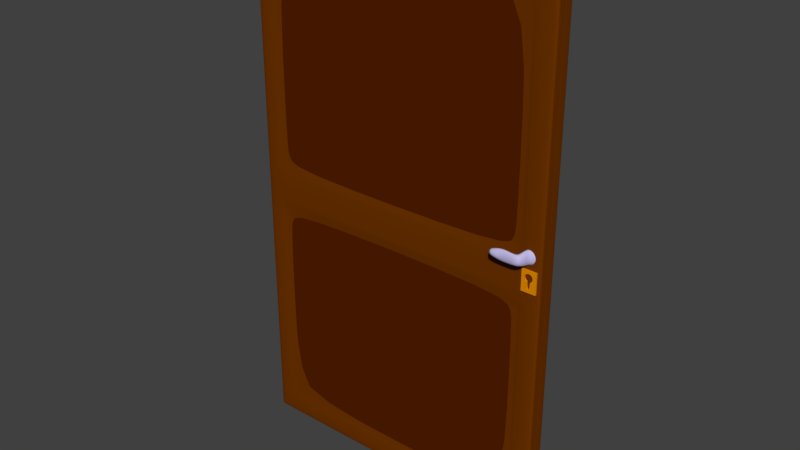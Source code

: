 # Source: Door.blend  (saved by Blender 2.78.0; exported with 4.5.12 LTS)
import bpy
from mathutils import Matrix  # noqa: F401  (used for matrix-valued properties, if any)

bpy.ops.wm.read_factory_settings(use_empty=True)
scene = bpy.context.scene
scene.name = 'Scene'

# ---- collections
col_collection_1 = bpy.data.collections.new('Collection 1'); scene.collection.children.link(col_collection_1)

# ---- materials (node trees are filled in below, after node groups)
mat_door = bpy.data.materials.new('Door')
mat_door.alpha_threshold = 0.0
mat_door.use_transparent_shadow = False
mat_door.diffuse_color = (0.09084, 0.01333, 0.0, 1.0)
mat_door.roughness = 0.5
mat_handle = bpy.data.materials.new('Handle')
mat_handle.alpha_threshold = 0.0
mat_handle.use_transparent_shadow = False
mat_handle.diffuse_color = (0.5433, 0.504, 0.8, 1.0)
mat_handle.roughness = 0.5
mat_keykole = bpy.data.materials.new('Keykole')
mat_keykole.alpha_threshold = 0.0
mat_keykole.use_transparent_shadow = False
mat_keykole.diffuse_color = (0.8, 0.269, 0.0, 1.0)
mat_keykole.roughness = 0.5
mat_doorcover = bpy.data.materials.new('DoorCover')
mat_doorcover.alpha_threshold = 0.0
mat_doorcover.use_transparent_shadow = False
mat_doorcover.diffuse_color = (0.1574, 0.03426, 0.0, 1.0)
mat_doorcover.roughness = 0.5

# ---- material node trees

# ---- world
world_world = bpy.data.worlds.new('World'); scene.world = world_world
world_world.color = (0.05088, 0.05088, 0.05088)
world_world.use_sun_shadow = False
world_world.sun_shadow_jitter_overblur = 0.0
world_world.cycles.sampling_method = 'MANUAL'

# ---- meshes
me_cube_004 = bpy.data.meshes.new('Cube.004')
me_cube_004.from_pydata([(-2.84, 0.0333, 0.1762), (-2.84, 0.0333, 10.27), (2.785, 0.0333, 0.1762), (2.785, 0.0333, 10.27), (-2.84, -0.3174, 0.1762), (-2.84, -0.3174, 10.27), (2.785, -0.3174, 0.1762), (2.785, -0.3174, 10.27)], [], [(0, 1, 3, 2), (2, 3, 7, 6), (3, 1, 5, 7), (1, 0, 4, 5), (4, 6, 7, 5), (2, 6, 4, 0)])
me_cube_004.materials.append(mat_door)
me_cube_004.use_remesh_preserve_volume = False
me_cube_004.use_remesh_preserve_attributes = False
me_cube_004.use_mirror_vertex_groups = False
me_cube_004.update()
me_cylinder = bpy.data.meshes.new('Cylinder')
me_cylinder.from_pydata([(-0.5882, 0.04982, -0.2417), (0.0002658, 0.1271, -0.01756), (-0.5884, 0.04853, -0.2521), (0.02466, 0.1245, -0.01756), (-0.5876, 0.04502, -0.263), (0.05016, 0.1168, -0.01756), (-0.587, 0.03951, -0.273), (0.07367, 0.1042, -0.01756), (-0.5867, 0.03222, -0.2818), (0.09427, 0.08728, -0.01756), (-0.5862, 0.02336, -0.2889), (0.1112, 0.06668, -0.01756), (-0.5861, 0.01332, -0.2942), (0.1237, 0.04317, -0.01756), (-0.5861, 0.002451, -0.2975), (0.1315, 0.01767, -0.01756), (-0.5859, -0.008852, -0.2986), (0.1341, -0.008852, -0.01756), (-0.5861, -0.02016, -0.2975), (0.1315, -0.03538, -0.01756), (-0.5861, -0.03102, -0.2942), (0.1237, -0.06088, -0.01756), (-0.5862, -0.04106, -0.2889), (0.1112, -0.08438, -0.01756), (-0.5867, -0.04992, -0.2818), (0.09427, -0.105, -0.01756), (-0.587, -0.05722, -0.273), (0.07367, -0.1219, -0.01756), (-0.5876, -0.06272, -0.263), (0.05016, -0.1345, -0.01756), (-0.5884, -0.06623, -0.2521), (0.02466, -0.1422, -0.01756), (-0.5882, -0.06752, -0.2417), (0.0002658, -0.1448, -0.01756), (-0.5863, -0.06648, -0.2328), (-0.02053, -0.1422, -0.01756), (-0.5822, -0.06289, -0.2251), (-0.03805, -0.1345, -0.01756), (-0.5771, -0.05715, -0.219), (-0.05334, -0.1219, -0.01756), (-0.5722, -0.04964, -0.2139), (-0.06654, -0.105, -0.01756), (-0.5682, -0.04071, -0.2098), (-0.0775, -0.08438, -0.01756), (-0.5652, -0.0307, -0.2069), (-0.08559, -0.06088, -0.01756), (-0.5629, -0.01994, -0.2053), (-0.09061, -0.03538, -0.01756), (-0.5621, -0.008852, -0.2047), (-0.09211, -0.008852, -0.01756), (-0.5629, 0.002236, -0.2053), (-0.09061, 0.01767, -0.01756), (-0.5652, 0.01299, -0.2069), (-0.08559, 0.04317, -0.01756), (-0.5682, 0.02301, -0.2098), (-0.0775, 0.06668, -0.01756), (-0.5722, 0.03194, -0.2139), (-0.06654, 0.08728, -0.01756), (-0.5771, 0.03945, -0.219), (-0.05334, 0.1042, -0.01756), (-0.5822, 0.04518, -0.2251), (-0.03805, 0.1168, -0.01756), (-0.5863, 0.04877, -0.2328), (-0.02053, 0.1245, -0.01756), (-0.5287, 0.06661, -0.2375), (-0.4476, 0.09364, -0.2335), (-0.3578, 0.1011, -0.2344), (-0.2959, 0.1011, -0.2382), (-0.2308, 0.09658, -0.2406), (-0.1696, 0.09175, -0.2398), (-0.1217, 0.09018, -0.2362), (-0.09292, 0.09095, -0.2289), (-0.07419, 0.09329, -0.2156), (-0.05974, 0.09811, -0.1965), (-0.04737, 0.1069, -0.1706), (-0.0378, 0.1169, -0.1379), (-0.03007, 0.1245, -0.1018), (-0.02255, 0.1271, -0.06944), (-0.01334, 0.1271, -0.04229), (0.005323, 0.1245, -0.03716), (-0.007251, 0.1245, -0.0641), (-0.01552, 0.1237, -0.09698), (-0.02421, 0.1168, -0.136), (-0.03391, 0.1069, -0.1725), (-0.04664, 0.09744, -0.2019), (-0.06126, 0.09222, -0.2237), (-0.08086, 0.09003, -0.2386), (-0.1094, 0.08968, -0.2468), (-0.1586, 0.0914, -0.2505), (-0.2249, 0.09514, -0.2512), (-0.295, 0.09897, -0.2488), (-0.3622, 0.09897, -0.2454), (-0.4535, 0.09141, -0.2449), (-0.5323, 0.06475, -0.2477), (0.02582, 0.1168, -0.03502), (0.008853, 0.1168, -0.0605), (-0.001407, 0.1167, -0.09339), (-0.01071, 0.1119, -0.1338), (-0.02139, 0.1022, -0.1742), (-0.03403, 0.09253, -0.2071), (-0.04869, 0.08716, -0.2315), (-0.0691, 0.08519, -0.2482), (-0.09912, 0.08535, -0.2572), (-0.1493, 0.08754, -0.2611), (-0.2209, 0.08984, -0.2614), (-0.2962, 0.09271, -0.2589), (-0.3686, 0.09271, -0.256), (-0.4623, 0.08457, -0.2564), (-0.5365, 0.05976, -0.2586), (0.04718, 0.1042, -0.03575), (0.02494, 0.1042, -0.05853), (0.01172, 0.1042, -0.09118), (0.002057, 0.1016, -0.1319), (-0.009728, 0.09295, -0.1756), (-0.02246, 0.08335, -0.2121), (-0.03722, 0.07815, -0.2389), (-0.05788, 0.0766, -0.2572), (-0.08962, 0.0774, -0.2672), (-0.141, 0.08012, -0.2714), (-0.2192, 0.08077, -0.2708), (-0.2995, 0.08255, -0.2681), (-0.3762, 0.08255, -0.2661), (-0.4689, 0.07502, -0.2678), (-0.5357, 0.05348, -0.2703), (0.06649, 0.08728, -0.03704), (0.04024, 0.08728, -0.05812), (0.02367, 0.08728, -0.08981), (0.01358, 0.08641, -0.1304), (0.001182, 0.0792, -0.1771), (-0.01276, 0.07016, -0.2166), (-0.02729, 0.06553, -0.2453), (-0.04817, 0.06436, -0.2652), (-0.08119, 0.06556, -0.2762), (-0.1344, 0.06878, -0.2812), (-0.2188, 0.06807, -0.2791), (-0.3037, 0.06888, -0.2762), (-0.3835, 0.06888, -0.2754), (-0.47, 0.06396, -0.2795), (-0.5316, 0.0459, -0.282), (0.08235, 0.06668, -0.03809), (0.05378, 0.06668, -0.05887), (0.034, 0.06668, -0.08926), (0.02332, 0.06655, -0.13), (0.01049, 0.06135, -0.1784), (-0.005041, 0.05357, -0.2203), (-0.01949, 0.04976, -0.2506), (-0.04043, 0.04895, -0.2718), (-0.07435, 0.05021, -0.2836), (-0.1292, 0.05353, -0.2897), (-0.2182, 0.05205, -0.2863), (-0.3072, 0.05222, -0.2829), (-0.3891, 0.05222, -0.2834), (-0.4682, 0.0501, -0.2909), (-0.5283, 0.03573, -0.2926), (0.09412, 0.04317, -0.03888), (0.06451, 0.04317, -0.06015), (0.04208, 0.04317, -0.08928), (0.03032, 0.04317, -0.1301), (0.01765, 0.04007, -0.1794), (0.0007343, 0.03432, -0.223), (-0.01392, 0.03157, -0.2546), (-0.03472, 0.03109, -0.2767), (-0.06921, 0.03214, -0.2892), (-0.1254, 0.03472, -0.296), (-0.2171, 0.03322, -0.2915), (-0.3087, 0.03322, -0.2882), (-0.392, 0.03322, -0.2896), (-0.4653, 0.03297, -0.3008), (-0.5269, 0.02223, -0.3002), (0.1014, 0.01767, -0.03936), (0.07128, 0.01767, -0.06112), (0.04717, 0.01767, -0.08943), (0.03455, 0.01767, -0.1303), (0.02191, 0.01622, -0.1801), (0.00431, 0.01322, -0.2247), (-0.01059, 0.01177, -0.257), (-0.03133, 0.01154, -0.2797), (-0.06628, 0.01212, -0.2927), (-0.123, 0.01355, -0.2999), (-0.2162, 0.01259, -0.2946), (-0.3091, 0.01259, -0.2915), (-0.3932, 0.01259, -0.2936), (-0.4621, 0.01289, -0.3073), (-0.5271, 0.007142, -0.305), (0.1038, -0.008852, -0.03953), (0.07356, -0.008852, -0.06144), (0.04891, -0.008852, -0.0895), (0.03599, -0.008852, -0.1304), (0.02335, -0.008852, -0.1803), (0.005521, -0.008852, -0.2253), (-0.009477, -0.008852, -0.2578), (-0.03024, -0.008852, -0.2808), (-0.06533, -0.008852, -0.2938), (-0.1222, -0.008852, -0.3011), (-0.2157, -0.008852, -0.2957), (-0.3091, -0.008852, -0.2926), (-0.3933, -0.008852, -0.295), (-0.4621, -0.008852, -0.3094), (-0.527, -0.008852, -0.3067), (0.1014, -0.03538, -0.03936), (0.07128, -0.03538, -0.06112), (0.04717, -0.03538, -0.08943), (0.03455, -0.03538, -0.1303), (0.02191, -0.03392, -0.1801), (0.00431, -0.03092, -0.2247), (-0.01059, -0.02947, -0.257), (-0.03133, -0.02925, -0.2797), (-0.06628, -0.02982, -0.2927), (-0.123, -0.03126, -0.2999), (-0.2162, -0.0303, -0.2946), (-0.3091, -0.0303, -0.2915), (-0.3932, -0.0303, -0.2936), (-0.4621, -0.03059, -0.3073), (-0.5271, -0.02485, -0.305), (0.09412, -0.06088, -0.03888), (0.06451, -0.06088, -0.06015), (0.04208, -0.06088, -0.08928), (0.03032, -0.06088, -0.1301), (0.01765, -0.05778, -0.1794), (0.0007343, -0.05203, -0.223), (-0.01392, -0.04927, -0.2546), (-0.03472, -0.04879, -0.2767), (-0.06921, -0.04984, -0.2892), (-0.1254, -0.05242, -0.296), (-0.2171, -0.05092, -0.2915), (-0.3087, -0.05092, -0.2882), (-0.392, -0.05092, -0.2896), (-0.4653, -0.05067, -0.3008), (-0.5269, -0.03994, -0.3002), (0.08235, -0.08438, -0.03809), (0.05378, -0.08438, -0.05887), (0.034, -0.08438, -0.08926), (0.02332, -0.08425, -0.13), (0.01049, -0.07905, -0.1784), (-0.005041, -0.07127, -0.2203), (-0.01949, -0.06746, -0.2506), (-0.04043, -0.06665, -0.2718), (-0.07435, -0.06791, -0.2836), (-0.1292, -0.07124, -0.2897), (-0.2182, -0.06976, -0.2863), (-0.3072, -0.06993, -0.2829), (-0.3891, -0.06993, -0.2834), (-0.4682, -0.0678, -0.2909), (-0.5283, -0.05344, -0.2926), (0.06649, -0.105, -0.03704), (0.04024, -0.105, -0.05812), (0.02367, -0.105, -0.08981), (0.01358, -0.1041, -0.1304), (0.001182, -0.0969, -0.1771), (-0.01276, -0.08787, -0.2166), (-0.02729, -0.08323, -0.2453), (-0.04817, -0.08206, -0.2652), (-0.08119, -0.08327, -0.2762), (-0.1344, -0.08648, -0.2812), (-0.2188, -0.08577, -0.2791), (-0.3037, -0.08658, -0.2762), (-0.3835, -0.08658, -0.2754), (-0.47, -0.08166, -0.2795), (-0.5316, -0.0636, -0.282), (0.04718, -0.1219, -0.03575), (0.02494, -0.1219, -0.05853), (0.01172, -0.1219, -0.09118), (0.002057, -0.1193, -0.1319), (-0.009728, -0.1107, -0.1756), (-0.02246, -0.1011, -0.2121), (-0.03722, -0.09586, -0.2389), (-0.05788, -0.09431, -0.2572), (-0.08962, -0.0951, -0.2672), (-0.141, -0.09782, -0.2714), (-0.2192, -0.09848, -0.2708), (-0.2995, -0.1003, -0.2681), (-0.3762, -0.1003, -0.2661), (-0.4689, -0.09272, -0.2678), (-0.5357, -0.07118, -0.2703), (0.02582, -0.1345, -0.03502), (0.008853, -0.1345, -0.0605), (-0.001407, -0.1344, -0.09339), (-0.01071, -0.1296, -0.1338), (-0.02139, -0.1199, -0.1742), (-0.03403, -0.1102, -0.2071), (-0.04869, -0.1049, -0.2315), (-0.0691, -0.1029, -0.2482), (-0.09912, -0.1031, -0.2572), (-0.1493, -0.1052, -0.2611), (-0.2209, -0.1075, -0.2614), (-0.2962, -0.1104, -0.2589), (-0.3686, -0.1104, -0.256), (-0.4623, -0.1023, -0.2564), (-0.5365, -0.07747, -0.2586), (0.005323, -0.1422, -0.03716), (-0.007251, -0.1422, -0.0641), (-0.01552, -0.1414, -0.09698), (-0.02421, -0.1345, -0.136), (-0.03391, -0.1246, -0.1725), (-0.04664, -0.1151, -0.2019), (-0.06126, -0.1099, -0.2237), (-0.08086, -0.1077, -0.2386), (-0.1094, -0.1074, -0.2468), (-0.1586, -0.1091, -0.2505), (-0.2249, -0.1128, -0.2512), (-0.295, -0.1167, -0.2488), (-0.3622, -0.1167, -0.2454), (-0.4535, -0.1091, -0.2449), (-0.5323, -0.08245, -0.2477), (-0.01334, -0.1448, -0.04229), (-0.02255, -0.1448, -0.06944), (-0.03007, -0.1423, -0.1018), (-0.0378, -0.1346, -0.1379), (-0.04737, -0.1246, -0.1706), (-0.05974, -0.1158, -0.1965), (-0.07419, -0.111, -0.2156), (-0.09292, -0.1087, -0.2289), (-0.1217, -0.1079, -0.2362), (-0.1696, -0.1095, -0.2398), (-0.2308, -0.1143, -0.2406), (-0.2959, -0.1188, -0.2382), (-0.3578, -0.1188, -0.2344), (-0.4476, -0.1113, -0.2335), (-0.5287, -0.08432, -0.2375), (-0.03014, -0.1422, -0.04944), (-0.0372, -0.1419, -0.07586), (-0.04421, -0.1374, -0.1073), (-0.05143, -0.1294, -0.1397), (-0.06109, -0.1203, -0.1684), (-0.073, -0.1124, -0.191), (-0.08674, -0.1082, -0.2076), (-0.1052, -0.1059, -0.2193), (-0.1355, -0.1047, -0.226), (-0.1818, -0.1062, -0.2291), (-0.2394, -0.1122, -0.2297), (-0.2991, -0.1167, -0.2273), (-0.3557, -0.1167, -0.2235), (-0.4451, -0.109, -0.2226), (-0.5252, -0.08329, -0.228), (-0.04532, -0.1345, -0.0574), (-0.05144, -0.1329, -0.0833), (-0.05777, -0.1277, -0.1123), (-0.06505, -0.1199, -0.1412), (-0.07447, -0.1117, -0.1662), (-0.08561, -0.1054, -0.1854), (-0.09902, -0.1018, -0.2), (-0.1194, -0.09942, -0.2103), (-0.1505, -0.09825, -0.2163), (-0.195, -0.1, -0.2189), (-0.2496, -0.106, -0.2189), (-0.305, -0.1104, -0.2164), (-0.3562, -0.1103, -0.2129), (-0.4431, -0.1007, -0.2133), (-0.5202, -0.07843, -0.2198), (-0.05921, -0.1216, -0.06533), (-0.06486, -0.1186, -0.09047), (-0.07049, -0.1134, -0.1169), (-0.07779, -0.1067, -0.1421), (-0.08664, -0.1004, -0.1634), (-0.09782, -0.09528, -0.1801), (-0.1131, -0.09197, -0.193), (-0.1348, -0.08972, -0.2021), (-0.1657, -0.08891, -0.2074), (-0.2091, -0.09123, -0.2094), (-0.2622, -0.09671, -0.2085), (-0.3126, -0.1003, -0.206), (-0.3612, -0.09936, -0.2032), (-0.4432, -0.08911, -0.2053), (-0.5157, -0.06985, -0.2134), (-0.07186, -0.1038, -0.07284), (-0.07654, -0.1007, -0.09638), (-0.08191, -0.09638, -0.12), (-0.08891, -0.09142, -0.1416), (-0.09883, -0.08642, -0.1602), (-0.1113, -0.08206, -0.1755), (-0.1278, -0.07922, -0.1869), (-0.1499, -0.07738, -0.1949), (-0.1804, -0.07711, -0.1994), (-0.2226, -0.07925, -0.2009), (-0.2737, -0.08363, -0.1995), (-0.3217, -0.08658, -0.1964), (-0.369, -0.08463, -0.1948), (-0.4455, -0.07505, -0.1987), (-0.5124, -0.05911, -0.2083), (-0.0819, -0.08269, -0.07938), (-0.08614, -0.0802, -0.1007), (-0.09173, -0.07692, -0.1217), (-0.1003, -0.07318, -0.1409), (-0.1109, -0.06961, -0.1578), (-0.1241, -0.06638, -0.1715), (-0.141, -0.06419, -0.1817), (-0.163, -0.06286, -0.1887), (-0.1937, -0.06288, -0.1926), (-0.2354, -0.06439, -0.1938), (-0.2855, -0.06805, -0.1919), (-0.3293, -0.06993, -0.1889), (-0.3778, -0.06713, -0.1885), (-0.4511, -0.0587, -0.1942), (-0.5116, -0.04719, -0.2044), (-0.08962, -0.0594, -0.08354), (-0.0941, -0.05779, -0.1029), (-0.1008, -0.05562, -0.1223), (-0.1098, -0.05318, -0.1402), (-0.121, -0.05085, -0.1555), (-0.1344, -0.04864, -0.1682), (-0.1514, -0.04715, -0.1775), (-0.1734, -0.0463, -0.1838), (-0.2044, -0.04637, -0.1873), (-0.2464, -0.04751, -0.1882), (-0.2944, -0.04969, -0.1863), (-0.3357, -0.05092, -0.1832), (-0.3855, -0.04806, -0.1847), (-0.4533, -0.04213, -0.1915), (-0.5112, -0.03478, -0.2017), (-0.09436, -0.03464, -0.08567), (-0.0996, -0.03387, -0.1041), (-0.1068, -0.03287, -0.1221), (-0.1162, -0.0317, -0.1388), (-0.1274, -0.03046, -0.1536), (-0.1406, -0.02932, -0.1657), (-0.1576, -0.02858, -0.1744), (-0.1798, -0.02812, -0.1805), (-0.2105, -0.02814, -0.1838), (-0.2541, -0.02876, -0.1845), (-0.3012, -0.0298, -0.1825), (-0.34, -0.03029, -0.1797), (-0.3913, -0.02844, -0.1828), (-0.456, -0.02547, -0.1901), (-0.5115, -0.02187, -0.2003), (-0.09614, -0.008852, -0.08621), (-0.1018, -0.008852, -0.1042), (-0.1089, -0.008852, -0.1216), (-0.1179, -0.008852, -0.138), (-0.1286, -0.008852, -0.1525), (-0.142, -0.008852, -0.1645), (-0.1588, -0.008852, -0.173), (-0.1809, -0.008852, -0.1789), (-0.2123, -0.008852, -0.1824), (-0.2561, -0.008852, -0.1833), (-0.303, -0.008852, -0.1814), (-0.3418, -0.008852, -0.1786), (-0.3934, -0.008852, -0.1822), (-0.4565, -0.008852, -0.1898), (-0.5114, -0.008852, -0.1999), (-0.09436, 0.01694, -0.08567), (-0.0996, 0.01617, -0.1041), (-0.1068, 0.01516, -0.1221), (-0.1162, 0.01399, -0.1388), (-0.1274, 0.01276, -0.1536), (-0.1406, 0.01161, -0.1657), (-0.1576, 0.01088, -0.1744), (-0.1798, 0.01041, -0.1805), (-0.2105, 0.01043, -0.1838), (-0.2541, 0.01106, -0.1845), (-0.3012, 0.01209, -0.1825), (-0.34, 0.01259, -0.1797), (-0.3913, 0.01074, -0.1828), (-0.456, 0.007763, -0.1901), (-0.5115, 0.004169, -0.2003), (-0.08962, 0.0417, -0.08354), (-0.0941, 0.04009, -0.1029), (-0.1008, 0.03792, -0.1223), (-0.1098, 0.03548, -0.1402), (-0.121, 0.03315, -0.1555), (-0.1344, 0.03094, -0.1682), (-0.1514, 0.02945, -0.1775), (-0.1734, 0.0286, -0.1838), (-0.2044, 0.02867, -0.1873), (-0.2464, 0.0298, -0.1882), (-0.2944, 0.03198, -0.1863), (-0.3357, 0.03322, -0.1832), (-0.3855, 0.03036, -0.1847), (-0.4533, 0.02443, -0.1915), (-0.5112, 0.01708, -0.2017), (-0.0819, 0.06499, -0.07938), (-0.08614, 0.06249, -0.1007), (-0.09173, 0.05921, -0.1217), (-0.1003, 0.05548, -0.1409), (-0.1109, 0.05191, -0.1578), (-0.1241, 0.04868, -0.1715), (-0.141, 0.04648, -0.1817), (-0.163, 0.04515, -0.1887), (-0.1937, 0.04518, -0.1926), (-0.2354, 0.04668, -0.1938), (-0.2855, 0.05034, -0.1919), (-0.3293, 0.05222, -0.1889), (-0.3778, 0.04943, -0.1885), (-0.4511, 0.041, -0.1942), (-0.5116, 0.02949, -0.2044), (-0.07186, 0.08609, -0.07284), (-0.07654, 0.08302, -0.09638), (-0.08191, 0.07867, -0.12), (-0.08891, 0.07372, -0.1416), (-0.09883, 0.06872, -0.1602), (-0.1113, 0.06436, -0.1755), (-0.1278, 0.06151, -0.1869), (-0.1499, 0.05968, -0.1949), (-0.1804, 0.0594, -0.1994), (-0.2226, 0.06154, -0.2009), (-0.2737, 0.06593, -0.1995), (-0.3217, 0.06888, -0.1964), (-0.369, 0.06693, -0.1948), (-0.4455, 0.05734, -0.1987), (-0.5124, 0.0414, -0.2083), (-0.05921, 0.1039, -0.06533), (-0.06486, 0.1009, -0.09047), (-0.07049, 0.09566, -0.1169), (-0.07779, 0.08902, -0.1421), (-0.08664, 0.08268, -0.1634), (-0.09782, 0.07757, -0.1801), (-0.1131, 0.07426, -0.193), (-0.1348, 0.07202, -0.2021), (-0.1657, 0.07121, -0.2074), (-0.2091, 0.07353, -0.2094), (-0.2622, 0.079, -0.2085), (-0.3126, 0.08255, -0.206), (-0.3612, 0.08166, -0.2032), (-0.4432, 0.0714, -0.2053), (-0.5157, 0.05214, -0.2134), (-0.04532, 0.1168, -0.0574), (-0.05144, 0.1152, -0.0833), (-0.05777, 0.11, -0.1123), (-0.06505, 0.1022, -0.1412), (-0.07447, 0.09402, -0.1662), (-0.08561, 0.08768, -0.1854), (-0.09902, 0.08414, -0.2), (-0.1194, 0.08171, -0.2103), (-0.1505, 0.08055, -0.2163), (-0.195, 0.08233, -0.2189), (-0.2496, 0.0883, -0.2189), (-0.305, 0.09271, -0.2164), (-0.3562, 0.09262, -0.2129), (-0.4431, 0.08296, -0.2133), (-0.5202, 0.06072, -0.2198), (-0.03014, 0.1245, -0.04944), (-0.0372, 0.1242, -0.07586), (-0.04421, 0.1197, -0.1073), (-0.05143, 0.1117, -0.1397), (-0.06109, 0.1026, -0.1684), (-0.073, 0.09471, -0.191), (-0.08674, 0.09054, -0.2076), (-0.1052, 0.08815, -0.2193), (-0.1355, 0.08701, -0.226), (-0.1818, 0.08853, -0.2291), (-0.2394, 0.09448, -0.2297), (-0.2991, 0.09897, -0.2273), (-0.3557, 0.09897, -0.2235), (-0.4451, 0.09125, -0.2226), (-0.5252, 0.06559, -0.228), (-0.6298, -0.005557, -0.2358), (-0.6298, -0.00563, -0.2363), (-0.6298, -0.005827, -0.237), (-0.6298, -0.006136, -0.2375), (-0.6297, -0.006546, -0.238), (-0.6297, -0.007043, -0.2384), (-0.6297, -0.007607, -0.2387), (-0.6297, -0.008217, -0.2389), (-0.6297, -0.008852, -0.239), (-0.6297, -0.009487, -0.2389), (-0.6297, -0.0101, -0.2387), (-0.6297, -0.01066, -0.2384), (-0.6297, -0.01116, -0.238), (-0.6298, -0.01157, -0.2375), (-0.6298, -0.01188, -0.237), (-0.6298, -0.01207, -0.2363), (-0.6298, -0.01215, -0.2358), (-0.6297, -0.01209, -0.2353), (-0.6295, -0.01189, -0.2348), (-0.6292, -0.01156, -0.2345), (-0.6289, -0.01114, -0.2342), (-0.6287, -0.01064, -0.234), (-0.6285, -0.01008, -0.2338), (-0.6284, -0.009475, -0.2337), (-0.6284, -0.008852, -0.2337), (-0.6284, -0.008229, -0.2337), (-0.6285, -0.007625, -0.2338), (-0.6287, -0.007063, -0.234), (-0.6289, -0.006561, -0.2342), (-0.6292, -0.00614, -0.2345), (-0.6295, -0.005818, -0.2348), (-0.6297, -0.005616, -0.2353), (0.0002658, 0.1271, -0.01756), (0.02466, 0.1245, -0.01756), (0.05016, 0.1168, -0.01756), (0.07367, 0.1042, -0.01756), (0.09427, 0.08728, -0.01756), (0.1112, 0.06668, -0.01756), (0.1237, 0.04317, -0.01756), (0.1315, 0.01767, -0.01756), (0.1341, -0.008852, -0.01756), (0.1315, -0.03538, -0.01756), (0.1237, -0.06088, -0.01756), (0.1112, -0.08438, -0.01756), (0.09427, -0.105, -0.01756), (0.07367, -0.1219, -0.01756), (0.05016, -0.1345, -0.01756), (0.02466, -0.1422, -0.01756), (0.0002658, -0.1448, -0.01756), (-0.02053, -0.1422, -0.01756), (-0.03805, -0.1345, -0.01756), (-0.05334, -0.1219, -0.01756), (-0.06654, -0.105, -0.01756), (-0.0775, -0.08438, -0.01756), (-0.08559, -0.06088, -0.01756), (-0.09061, -0.03538, -0.01756), (-0.09211, -0.008852, -0.01756), (-0.09061, 0.01767, -0.01756), (-0.08559, 0.04317, -0.01756), (-0.0775, 0.06668, -0.01756), (-0.06654, 0.08728, -0.01756), (-0.05334, 0.1042, -0.01756), (-0.03805, 0.1168, -0.01756), (-0.02053, 0.1245, -0.01756)], [], [(576, 1, 3, 577), (577, 3, 5, 578), (578, 5, 7, 579), (579, 7, 9, 580), (580, 9, 11, 581), (581, 11, 13, 582), (582, 13, 15, 583), (583, 15, 17, 584), (584, 17, 19, 585), (585, 19, 21, 586), (586, 21, 23, 587), (587, 23, 25, 588), (588, 25, 27, 589), (589, 27, 29, 590), (590, 29, 31, 591), (591, 31, 33, 592), (592, 33, 35, 593), (593, 35, 37, 594), (594, 37, 39, 595), (595, 39, 41, 596), (596, 41, 43, 597), (597, 43, 45, 598), (598, 45, 47, 599), (599, 47, 49, 600), (600, 49, 51, 601), (601, 51, 53, 602), (602, 53, 55, 603), (603, 55, 57, 604), (604, 57, 59, 605), (605, 59, 61, 606), (3, 1, 63, 61, 59, 57, 55, 53, 51, 49, 47, 45, 43, 41, 39, 37, 35, 33, 31, 29, 27, 25, 23, 21, 19, 17, 15, 13, 11, 9, 7, 5), (606, 61, 63, 607), (607, 63, 1, 576), (6, 8, 548, 547), (62, 543, 64, 0), (543, 542, 65, 64), (542, 541, 66, 65), (541, 540, 67, 66), (540, 539, 68, 67), (539, 538, 69, 68), (538, 537, 70, 69), (537, 536, 71, 70), (536, 535, 72, 71), (535, 534, 73, 72), (534, 533, 74, 73), (533, 532, 75, 74), (532, 531, 76, 75), (531, 530, 77, 76), (530, 529, 78, 77), (60, 528, 543, 62), (528, 527, 542, 543), (527, 526, 541, 542), (526, 525, 540, 541), (525, 524, 539, 540), (524, 523, 538, 539), (523, 522, 537, 538), (522, 521, 536, 537), (521, 520, 535, 536), (520, 519, 534, 535), (519, 518, 533, 534), (518, 517, 532, 533), (517, 516, 531, 532), (516, 515, 530, 531), (515, 514, 529, 530), (58, 513, 528, 60), (513, 512, 527, 528), (512, 511, 526, 527), (511, 510, 525, 526), (510, 509, 524, 525), (509, 508, 523, 524), (508, 507, 522, 523), (507, 506, 521, 522), (506, 505, 520, 521), (505, 504, 519, 520), (504, 503, 518, 519), (503, 502, 517, 518), (502, 501, 516, 517), (501, 500, 515, 516), (500, 499, 514, 515), (56, 498, 513, 58), (498, 497, 512, 513), (497, 496, 511, 512), (496, 495, 510, 511), (495, 494, 509, 510), (494, 493, 508, 509), (493, 492, 507, 508), (492, 491, 506, 507), (491, 490, 505, 506), (490, 489, 504, 505), (489, 488, 503, 504), (488, 487, 502, 503), (487, 486, 501, 502), (486, 485, 500, 501), (485, 484, 499, 500), (54, 483, 498, 56), (483, 482, 497, 498), (482, 481, 496, 497), (481, 480, 495, 496), (480, 479, 494, 495), (479, 478, 493, 494), (478, 477, 492, 493), (477, 476, 491, 492), (476, 475, 490, 491), (475, 474, 489, 490), (474, 473, 488, 489), (473, 472, 487, 488), (472, 471, 486, 487), (471, 470, 485, 486), (470, 469, 484, 485), (52, 468, 483, 54), (468, 467, 482, 483), (467, 466, 481, 482), (466, 465, 480, 481), (465, 464, 479, 480), (464, 463, 478, 479), (463, 462, 477, 478), (462, 461, 476, 477), (461, 460, 475, 476), (460, 459, 474, 475), (459, 458, 473, 474), (458, 457, 472, 473), (457, 456, 471, 472), (456, 455, 470, 471), (455, 454, 469, 470), (50, 453, 468, 52), (453, 452, 467, 468), (452, 451, 466, 467), (451, 450, 465, 466), (450, 449, 464, 465), (449, 448, 463, 464), (448, 447, 462, 463), (447, 446, 461, 462), (446, 445, 460, 461), (445, 444, 459, 460), (444, 443, 458, 459), (443, 442, 457, 458), (442, 441, 456, 457), (441, 440, 455, 456), (440, 439, 454, 455), (48, 438, 453, 50), (438, 437, 452, 453), (437, 436, 451, 452), (436, 435, 450, 451), (435, 434, 449, 450), (434, 433, 448, 449), (433, 432, 447, 448), (432, 431, 446, 447), (431, 430, 445, 446), (430, 429, 444, 445), (429, 428, 443, 444), (428, 427, 442, 443), (427, 426, 441, 442), (426, 425, 440, 441), (425, 424, 439, 440), (46, 423, 438, 48), (423, 422, 437, 438), (422, 421, 436, 437), (421, 420, 435, 436), (420, 419, 434, 435), (419, 418, 433, 434), (418, 417, 432, 433), (417, 416, 431, 432), (416, 415, 430, 431), (415, 414, 429, 430), (414, 413, 428, 429), (413, 412, 427, 428), (412, 411, 426, 427), (411, 410, 425, 426), (410, 409, 424, 425), (44, 408, 423, 46), (408, 407, 422, 423), (407, 406, 421, 422), (406, 405, 420, 421), (405, 404, 419, 420), (404, 403, 418, 419), (403, 402, 417, 418), (402, 401, 416, 417), (401, 400, 415, 416), (400, 399, 414, 415), (399, 398, 413, 414), (398, 397, 412, 413), (397, 396, 411, 412), (396, 395, 410, 411), (395, 394, 409, 410), (42, 393, 408, 44), (393, 392, 407, 408), (392, 391, 406, 407), (391, 390, 405, 406), (390, 389, 404, 405), (389, 388, 403, 404), (388, 387, 402, 403), (387, 386, 401, 402), (386, 385, 400, 401), (385, 384, 399, 400), (384, 383, 398, 399), (383, 382, 397, 398), (382, 381, 396, 397), (381, 380, 395, 396), (380, 379, 394, 395), (40, 378, 393, 42), (378, 377, 392, 393), (377, 376, 391, 392), (376, 375, 390, 391), (375, 374, 389, 390), (374, 373, 388, 389), (373, 372, 387, 388), (372, 371, 386, 387), (371, 370, 385, 386), (370, 369, 384, 385), (369, 368, 383, 384), (368, 367, 382, 383), (367, 366, 381, 382), (366, 365, 380, 381), (365, 364, 379, 380), (38, 363, 378, 40), (363, 362, 377, 378), (362, 361, 376, 377), (361, 360, 375, 376), (360, 359, 374, 375), (359, 358, 373, 374), (358, 357, 372, 373), (357, 356, 371, 372), (356, 355, 370, 371), (355, 354, 369, 370), (354, 353, 368, 369), (353, 352, 367, 368), (352, 351, 366, 367), (351, 350, 365, 366), (350, 349, 364, 365), (36, 348, 363, 38), (348, 347, 362, 363), (347, 346, 361, 362), (346, 345, 360, 361), (345, 344, 359, 360), (344, 343, 358, 359), (343, 342, 357, 358), (342, 341, 356, 357), (341, 340, 355, 356), (340, 339, 354, 355), (339, 338, 353, 354), (338, 337, 352, 353), (337, 336, 351, 352), (336, 335, 350, 351), (335, 334, 349, 350), (34, 333, 348, 36), (333, 332, 347, 348), (332, 331, 346, 347), (331, 330, 345, 346), (330, 329, 344, 345), (329, 328, 343, 344), (328, 327, 342, 343), (327, 326, 341, 342), (326, 325, 340, 341), (325, 324, 339, 340), (324, 323, 338, 339), (323, 322, 337, 338), (322, 321, 336, 337), (321, 320, 335, 336), (320, 319, 334, 335), (32, 318, 333, 34), (318, 317, 332, 333), (317, 316, 331, 332), (316, 315, 330, 331), (315, 314, 329, 330), (314, 313, 328, 329), (313, 312, 327, 328), (312, 311, 326, 327), (311, 310, 325, 326), (310, 309, 324, 325), (309, 308, 323, 324), (308, 307, 322, 323), (307, 306, 321, 322), (306, 305, 320, 321), (305, 304, 319, 320), (30, 303, 318, 32), (303, 302, 317, 318), (302, 301, 316, 317), (301, 300, 315, 316), (300, 299, 314, 315), (299, 298, 313, 314), (298, 297, 312, 313), (297, 296, 311, 312), (296, 295, 310, 311), (295, 294, 309, 310), (294, 293, 308, 309), (293, 292, 307, 308), (292, 291, 306, 307), (291, 290, 305, 306), (290, 289, 304, 305), (28, 288, 303, 30), (288, 287, 302, 303), (287, 286, 301, 302), (286, 285, 300, 301), (285, 284, 299, 300), (284, 283, 298, 299), (283, 282, 297, 298), (282, 281, 296, 297), (281, 280, 295, 296), (280, 279, 294, 295), (279, 278, 293, 294), (278, 277, 292, 293), (277, 276, 291, 292), (276, 275, 290, 291), (275, 274, 289, 290), (26, 273, 288, 28), (273, 272, 287, 288), (272, 271, 286, 287), (271, 270, 285, 286), (270, 269, 284, 285), (269, 268, 283, 284), (268, 267, 282, 283), (267, 266, 281, 282), (266, 265, 280, 281), (265, 264, 279, 280), (264, 263, 278, 279), (263, 262, 277, 278), (262, 261, 276, 277), (261, 260, 275, 276), (260, 259, 274, 275), (24, 258, 273, 26), (258, 257, 272, 273), (257, 256, 271, 272), (256, 255, 270, 271), (255, 254, 269, 270), (254, 253, 268, 269), (253, 252, 267, 268), (252, 251, 266, 267), (251, 250, 265, 266), (250, 249, 264, 265), (249, 248, 263, 264), (248, 247, 262, 263), (247, 246, 261, 262), (246, 245, 260, 261), (245, 244, 259, 260), (22, 243, 258, 24), (243, 242, 257, 258), (242, 241, 256, 257), (241, 240, 255, 256), (240, 239, 254, 255), (239, 238, 253, 254), (238, 237, 252, 253), (237, 236, 251, 252), (236, 235, 250, 251), (235, 234, 249, 250), (234, 233, 248, 249), (233, 232, 247, 248), (232, 231, 246, 247), (231, 230, 245, 246), (230, 229, 244, 245), (20, 228, 243, 22), (228, 227, 242, 243), (227, 226, 241, 242), (226, 225, 240, 241), (225, 224, 239, 240), (224, 223, 238, 239), (223, 222, 237, 238), (222, 221, 236, 237), (221, 220, 235, 236), (220, 219, 234, 235), (219, 218, 233, 234), (218, 217, 232, 233), (217, 216, 231, 232), (216, 215, 230, 231), (215, 214, 229, 230), (18, 213, 228, 20), (213, 212, 227, 228), (212, 211, 226, 227), (211, 210, 225, 226), (210, 209, 224, 225), (209, 208, 223, 224), (208, 207, 222, 223), (207, 206, 221, 222), (206, 205, 220, 221), (205, 204, 219, 220), (204, 203, 218, 219), (203, 202, 217, 218), (202, 201, 216, 217), (201, 200, 215, 216), (200, 199, 214, 215), (16, 198, 213, 18), (198, 197, 212, 213), (197, 196, 211, 212), (196, 195, 210, 211), (195, 194, 209, 210), (194, 193, 208, 209), (193, 192, 207, 208), (192, 191, 206, 207), (191, 190, 205, 206), (190, 189, 204, 205), (189, 188, 203, 204), (188, 187, 202, 203), (187, 186, 201, 202), (186, 185, 200, 201), (185, 184, 199, 200), (14, 183, 198, 16), (183, 182, 197, 198), (182, 181, 196, 197), (181, 180, 195, 196), (180, 179, 194, 195), (179, 178, 193, 194), (178, 177, 192, 193), (177, 176, 191, 192), (176, 175, 190, 191), (175, 174, 189, 190), (174, 173, 188, 189), (173, 172, 187, 188), (172, 171, 186, 187), (171, 170, 185, 186), (170, 169, 184, 185), (12, 168, 183, 14), (168, 167, 182, 183), (167, 166, 181, 182), (166, 165, 180, 181), (165, 164, 179, 180), (164, 163, 178, 179), (163, 162, 177, 178), (162, 161, 176, 177), (161, 160, 175, 176), (160, 159, 174, 175), (159, 158, 173, 174), (158, 157, 172, 173), (157, 156, 171, 172), (156, 155, 170, 171), (155, 154, 169, 170), (10, 153, 168, 12), (153, 152, 167, 168), (152, 151, 166, 167), (151, 150, 165, 166), (150, 149, 164, 165), (149, 148, 163, 164), (148, 147, 162, 163), (147, 146, 161, 162), (146, 145, 160, 161), (145, 144, 159, 160), (144, 143, 158, 159), (143, 142, 157, 158), (142, 141, 156, 157), (141, 140, 155, 156), (140, 139, 154, 155), (8, 138, 153, 10), (138, 137, 152, 153), (137, 136, 151, 152), (136, 135, 150, 151), (135, 134, 149, 150), (134, 133, 148, 149), (133, 132, 147, 148), (132, 131, 146, 147), (131, 130, 145, 146), (130, 129, 144, 145), (129, 128, 143, 144), (128, 127, 142, 143), (127, 126, 141, 142), (126, 125, 140, 141), (125, 124, 139, 140), (6, 123, 138, 8), (123, 122, 137, 138), (122, 121, 136, 137), (121, 120, 135, 136), (120, 119, 134, 135), (119, 118, 133, 134), (118, 117, 132, 133), (117, 116, 131, 132), (116, 115, 130, 131), (115, 114, 129, 130), (114, 113, 128, 129), (113, 112, 127, 128), (112, 111, 126, 127), (111, 110, 125, 126), (110, 109, 124, 125), (4, 108, 123, 6), (108, 107, 122, 123), (107, 106, 121, 122), (106, 105, 120, 121), (105, 104, 119, 120), (104, 103, 118, 119), (103, 102, 117, 118), (102, 101, 116, 117), (101, 100, 115, 116), (100, 99, 114, 115), (99, 98, 113, 114), (98, 97, 112, 113), (97, 96, 111, 112), (96, 95, 110, 111), (95, 94, 109, 110), (2, 93, 108, 4), (93, 92, 107, 108), (92, 91, 106, 107), (91, 90, 105, 106), (90, 89, 104, 105), (89, 88, 103, 104), (88, 87, 102, 103), (87, 86, 101, 102), (86, 85, 100, 101), (85, 84, 99, 100), (84, 83, 98, 99), (83, 82, 97, 98), (82, 81, 96, 97), (81, 80, 95, 96), (80, 79, 94, 95), (0, 64, 93, 2), (64, 65, 92, 93), (65, 66, 91, 92), (66, 67, 90, 91), (67, 68, 89, 90), (68, 69, 88, 89), (69, 70, 87, 88), (70, 71, 86, 87), (71, 72, 85, 86), (72, 73, 84, 85), (73, 74, 83, 84), (74, 75, 82, 83), (75, 76, 81, 82), (76, 77, 80, 81), (77, 78, 79, 80), (544, 545, 546, 547, 548, 549, 550, 551, 552, 553, 554, 555, 556, 557, 558, 559, 560, 561, 562, 563, 564, 565, 566, 567, 568, 569, 570, 571, 572, 573, 574, 575), (24, 26, 557, 556), (42, 44, 566, 565), (60, 62, 575, 574), (16, 18, 553, 552), (34, 36, 562, 561), (52, 54, 571, 570), (8, 10, 549, 548), (26, 28, 558, 557), (44, 46, 567, 566), (0, 2, 545, 544), (62, 0, 544, 575), (18, 20, 554, 553), (36, 38, 563, 562), (54, 56, 572, 571), (10, 12, 550, 549), (28, 30, 559, 558), (46, 48, 568, 567), (2, 4, 546, 545), (20, 22, 555, 554), (38, 40, 564, 563), (56, 58, 573, 572), (12, 14, 551, 550), (30, 32, 560, 559), (48, 50, 569, 568), (4, 6, 547, 546), (22, 24, 556, 555), (40, 42, 565, 564), (58, 60, 574, 573), (14, 16, 552, 551), (32, 34, 561, 560), (50, 52, 570, 569), (529, 607, 576, 78), (514, 606, 607, 529), (499, 605, 606, 514), (484, 604, 605, 499), (469, 603, 604, 484), (454, 602, 603, 469), (439, 601, 602, 454), (424, 600, 601, 439), (409, 599, 600, 424), (394, 598, 599, 409), (379, 597, 598, 394), (364, 596, 597, 379), (349, 595, 596, 364), (334, 594, 595, 349), (319, 593, 594, 334), (304, 592, 593, 319), (289, 591, 592, 304), (274, 590, 591, 289), (259, 589, 590, 274), (244, 588, 589, 259), (229, 587, 588, 244), (214, 586, 587, 229), (199, 585, 586, 214), (184, 584, 585, 199), (169, 583, 584, 184), (154, 582, 583, 169), (139, 581, 582, 154), (124, 580, 581, 139), (109, 579, 580, 124), (94, 578, 579, 109), (79, 577, 578, 94), (78, 576, 577, 79)])
me_cylinder.materials.append(mat_handle)
me_cylinder.use_remesh_preserve_volume = False
me_cylinder.use_remesh_preserve_attributes = False
me_cylinder.use_mirror_vertex_groups = False
me_cylinder.update()
me_plane = bpy.data.meshes.new('Plane')
me_plane.from_pydata([(-1.0, -2.208, 5.282e-08), (1.0, -2.208, 5.282e-08), (-1.0, 0.6739, 1.425e-08), (1.0, 0.6739, 1.425e-08), (-1.0, 0.6739, 0.2278), (-1.0, -2.208, 0.2278), (1.0, -2.208, 0.2278), (1.0, 0.6739, 0.2278), (-1.0, 0.65, 1.457e-08), (1.0, 0.65, 1.457e-08), (-1.0, 0.65, 0.2278), (1.0, 0.65, 0.2278), (-1.0, -2.17, 5.231e-08), (-1.0, -2.17, 0.2278), (1.0, -2.17, 5.231e-08), (1.0, -2.17, 0.2278), (0.9569, -2.208, 5.282e-08), (0.9569, 0.6739, 1.425e-08), (0.9569, -2.208, 0.2278), (0.9569, 0.6739, 0.2278), (0.9569, 0.65, 0.2278), (0.9569, 0.65, 1.457e-08), (0.9569, -2.17, 5.231e-08), (0.9569, -2.17, 0.2278), (-0.962, 0.6739, 1.425e-08), (-0.962, 0.6739, 0.2278), (-0.962, 0.65, 0.2278), (-0.962, -2.17, 0.2278), (-0.962, -2.208, 5.282e-08), (-0.962, -2.208, 0.2278), (-0.962, 0.65, 1.457e-08), (-0.962, -2.17, 5.231e-08), (-0.02686, -1.877, -1.192e-07), (-0.02686, -1.877, 0.2278), (-0.07029, -1.857, -1.49e-07), (-0.07029, -1.857, 0.2278), (0.1582, -1.412, -1.49e-07), (0.1582, -1.412, 0.2278), (0.1788, -1.232, -1.49e-07), (0.1788, -1.232, 0.2278), (-0.2119, -1.412, -1.49e-07), (-0.2119, -1.412, 0.2278), (-0.2325, -1.232, -1.49e-07), (-0.2325, -1.232, 0.2278), (0.1915, -1.035, -2.98e-08), (0.1915, -1.035, 0.2278), (-0.1505, -1.701, -1.49e-07), (-0.1505, -1.701, 0.2278), (-0.1843, -1.571, -1.49e-07), (-0.1843, -1.571, 0.2278), (-0.112, -1.797, -1.49e-07), (-0.112, -1.797, 0.2278), (0.05833, -1.797, -1.49e-07), (0.05833, -1.797, 0.2278), (0.1305, -1.571, -1.49e-07), (0.1305, -1.571, 0.2278), (0.01657, -1.857, -1.192e-07), (0.01657, -1.857, 0.2278), (0.09681, -1.701, -1.49e-07), (0.09681, -1.701, 0.2278), (-0.2452, -1.035, -2.98e-08), (-0.2452, -1.035, 0.2278), (-0.2495, -0.8315, -2.98e-08), (-0.2495, -0.8315, 0.2278), (0.1957, -0.8315, -2.98e-08), (0.1957, -0.8315, 0.2278), (0.3627, -0.6936, -1.49e-07), (0.3627, -0.6936, 0.2278), (0.4821, -0.5149, -1.49e-07), (0.4821, -0.5149, 0.2278), (0.2792, -0.7621, -1.49e-07), (0.2792, -0.7621, 0.2278), (0.4312, -0.6101, -1.49e-07), (0.4312, -0.6101, 0.2278), (-0.2377, -0.813, -1.49e-07), (-0.2377, -0.813, 0.2278), (0.1839, -0.813, -1.49e-07), (0.1839, -0.813, 0.2278), (-0.3329, -0.7621, -1.49e-07), (-0.3329, -0.7621, 0.2278), (-0.4849, -0.6101, -1.49e-07), (-0.4849, -0.6101, 0.2278), (-0.4164, -0.6936, -1.49e-07), (-0.4164, -0.6936, 0.2278), (0.5134, -0.4115, -1.192e-07), (0.5134, -0.4115, 0.2278), (-0.5358, -0.5149, -1.192e-07), (-0.5358, -0.5149, 0.2278), (-0.5671, -0.4115, -1.192e-07), (-0.5671, -0.4115, 0.2278), (-0.5777, -0.3041, -1.192e-07), (-0.5777, -0.3041, 0.2278), (-0.5358, -0.09326, -1.192e-07), (-0.5358, -0.09326, 0.2278), (0.4312, 0.001979, -1.192e-07), (0.4312, 0.001979, 0.2278), (-0.4849, 0.001978, -1.192e-07), (-0.4849, 0.001978, 0.2278), (-0.4164, 0.08545, -1.192e-07), (-0.4164, 0.08545, 0.2278), (0.4821, -0.09326, -1.192e-07), (0.4821, -0.09326, 0.2278), (0.524, -0.3041, -1.192e-07), (0.524, -0.3041, 0.2278), (0.5134, -0.1966, -1.192e-07), (0.5134, -0.1966, 0.2278), (-0.5671, -0.1966, -1.192e-07), (-0.5671, -0.1966, 0.2278), (0.2792, 0.154, -1.192e-07), (0.2792, 0.154, 0.2278), (0.3627, 0.08545, -1.192e-07), (0.3627, 0.08545, 0.2278), (-0.3329, 0.154, -1.192e-07), (-0.3329, 0.154, 0.2278), (0.1839, 0.2049, -1.192e-07), (0.1839, 0.2049, 0.2278), (-0.2377, 0.2049, -8.941e-08), (-0.2377, 0.2049, 0.2278), (0.08061, 0.2362, -8.941e-08), (0.08061, 0.2362, 0.2278), (-0.1343, 0.2362, -8.941e-08), (-0.1343, 0.2362, 0.2278), (-0.02686, 0.2468, -8.941e-08), (-0.02686, 0.2468, 0.2278)], [], [(21, 17, 3, 9), (20, 11, 7, 19), (9, 3, 7, 11), (12, 0, 5, 13), (24, 2, 4, 25), (16, 1, 6, 18), (2, 8, 10, 4), (14, 9, 11, 15), (23, 15, 11, 20), (22, 21, 9, 14), (16, 22, 14, 1), (18, 6, 15, 23), (1, 14, 15, 6), (8, 12, 13, 10), (29, 18, 23, 27), (28, 31, 22, 16), (31, 30, 90, 88, 86, 80, 82, 78, 74, 62, 60, 42, 40, 48, 46, 50, 34, 32, 56, 52, 58, 54, 36, 38, 44, 64, 76, 70, 66, 72, 68, 84, 102, 21, 22), (27, 23, 20, 103, 85, 69, 73, 67, 71, 77, 65, 45, 39, 37, 55, 59, 53, 57, 33, 35, 51, 47, 49, 41, 43, 61, 63, 75, 79, 83, 81, 87, 89, 91, 26), (28, 16, 18, 29), (3, 17, 19, 7), (26, 20, 19, 25), (30, 24, 17, 21), (8, 2, 24, 30), (10, 26, 25, 4), (0, 28, 29, 5), (13, 27, 26, 10), (12, 8, 30, 31), (0, 12, 31, 28), (5, 29, 27, 13), (17, 24, 25, 19), (62, 63, 75, 74), (39, 38, 36, 37), (103, 102, 84, 85), (57, 56, 32, 33), (121, 120, 122, 123), (101, 100, 104, 105), (75, 74, 78, 79), (51, 50, 46, 47), (89, 88, 90, 91), (69, 68, 72, 73), (111, 110, 94, 95), (26, 91, 107, 93, 97, 99, 113, 117, 121, 123, 119, 115, 109, 111, 95, 101, 105, 103, 20), (99, 98, 112, 113), (113, 112, 116, 117), (117, 116, 120, 121), (59, 58, 52, 53), (33, 32, 34, 35), (47, 46, 48, 49), (107, 106, 92, 93), (21, 102, 104, 100, 94, 110, 108, 114, 118, 122, 120, 116, 112, 98, 96, 92, 106, 90, 30), (64, 65, 77, 76), (44, 45, 65, 64), (93, 92, 96, 97), (41, 40, 42, 43), (119, 118, 114, 115), (37, 36, 54, 55), (83, 82, 80, 81), (67, 66, 70, 71), (49, 48, 40, 41), (91, 90, 106, 107), (105, 104, 102, 103), (85, 84, 68, 69), (109, 108, 110, 111), (115, 114, 108, 109), (55, 54, 58, 59), (81, 80, 86, 87), (123, 122, 118, 119), (95, 94, 100, 101), (79, 78, 82, 83), (63, 62, 60, 61), (53, 52, 56, 57), (73, 72, 66, 67), (45, 44, 38, 39), (97, 96, 98, 99), (71, 70, 76, 77), (87, 86, 88, 89), (43, 42, 60, 61), (35, 34, 50, 51)])
me_plane.materials.append(mat_keykole)
me_plane.use_remesh_preserve_volume = False
me_plane.use_remesh_preserve_attributes = False
me_plane.use_mirror_vertex_groups = False
me_plane.update()
me_cube_002 = bpy.data.meshes.new('Cube.002')
me_cube_002.from_pydata([(-3.129, -0.4984, 0.0), (-3.129, -0.4984, 10.52), (-3.129, -0.3129, 0.0), (-3.129, -0.3129, 10.52), (3.129, -0.4984, 0.0), (3.129, -0.4984, 10.52), (3.129, -0.3129, 0.0), (3.129, -0.3129, 10.52), (2.736, -0.3129, 0.0), (-2.736, -0.3129, 0.0), (-2.736, -0.3129, 10.52), (2.736, -0.3129, 10.52), (-2.736, -0.4984, 0.0), (2.736, -0.4984, 0.0), (2.736, -0.4984, 10.52), (-2.736, -0.4984, 10.52), (-3.129, -0.4984, 4.604), (-3.129, -0.4984, 5.921), (-3.129, -0.3129, 5.921), (-3.129, -0.3129, 4.604), (3.129, -0.3129, 5.921), (3.129, -0.3129, 4.604), (3.129, -0.4984, 5.921), (3.129, -0.4984, 4.604), (2.736, -0.5189, 5.921), (2.736, -0.5189, 4.604), (-2.736, -0.5189, 5.921), (-2.736, -0.5189, 4.604), (-2.736, -0.3129, 5.921), (-2.736, -0.3129, 4.604), (2.736, -0.3129, 5.921), (2.736, -0.3129, 4.604), (-3.129, -0.3129, 0.5485), (3.129, -0.3129, 0.5485), (3.129, -0.4984, 0.5485), (2.736, -0.5189, 0.5485), (-2.736, -0.5189, 0.5485), (-2.736, -0.3129, 0.5485), (2.736, -0.3129, 0.5485), (-3.129, -0.4984, 0.5485), (-3.129, -0.4984, 10.17), (-3.129, -0.3129, 10.17), (3.129, -0.3129, 10.17), (3.129, -0.4984, 10.17), (2.736, -0.5189, 10.17), (-2.736, -0.5189, 10.17), (-2.736, -0.3129, 10.17), (2.736, -0.3129, 10.17), (-3.129, -0.4984, 4.997), (-3.129, -0.4984, 5.528), (-3.129, -0.3129, 5.528), (-3.129, -0.3129, 4.997), (3.129, -0.3129, 5.528), (3.129, -0.3129, 4.997), (3.129, -0.4984, 5.528), (3.129, -0.4984, 4.997), (2.736, -0.5189, 5.528), (2.736, -0.5189, 4.997), (-2.736, -0.5189, 5.528), (-2.736, -0.5189, 4.997), (-2.736, -0.3129, 5.528), (-2.736, -0.3129, 4.997), (2.736, -0.3129, 5.528), (2.736, -0.3129, 4.997), (-3.129, -0.3129, 0.06856), (3.129, -0.3129, 0.06856), (3.129, -0.4984, 0.06856), (2.736, -0.5189, 0.06856), (-2.736, -0.5189, 0.06856), (-2.736, -0.3129, 0.06856), (2.736, -0.3129, 0.06856), (-3.129, -0.4984, 0.06856), (3.042, -0.3129, 10.52), (3.042, -0.4984, 0.0), (3.042, -0.3129, 0.0), (3.042, -0.4984, 10.52), (3.042, -0.5189, 4.604), (3.042, -0.5189, 5.921), (3.042, -0.3129, 4.604), (3.042, -0.3129, 5.921), (3.042, -0.3129, 0.5485), (3.042, -0.5189, 0.5485), (3.042, -0.5189, 10.17), (3.042, -0.3129, 10.17), (3.042, -0.3129, 4.997), (3.042, -0.3129, 5.528), (3.042, -0.5189, 4.997), (3.042, -0.5189, 5.528), (3.042, -0.5189, 0.06856), (3.042, -0.3129, 0.06856), (-3.053, -0.3129, 0.0), (-3.053, -0.4984, 10.52), (-3.053, -0.3129, 10.52), (-3.053, -0.4984, 0.0), (-3.053, -0.3129, 4.604), (-3.053, -0.3129, 5.921), (-3.053, -0.5189, 4.604), (-3.053, -0.5189, 5.921), (-3.053, -0.5189, 0.5485), (-3.053, -0.3129, 0.5485), (-3.053, -0.3129, 10.17), (-3.053, -0.5189, 10.17), (-3.053, -0.5189, 4.997), (-3.053, -0.5189, 5.528), (-3.053, -0.3129, 4.997), (-3.053, -0.3129, 5.528), (-3.053, -0.3129, 0.06856), (-3.053, -0.5189, 0.06856), (-3.129, -0.4984, 10.44), (-3.129, -0.3129, 10.44), (3.129, -0.3129, 10.44), (3.129, -0.4984, 10.44), (2.736, -0.5189, 10.44), (-2.736, -0.5189, 10.44), (-2.736, -0.3129, 10.44), (2.736, -0.3129, 10.44), (3.042, -0.5189, 10.44), (3.042, -0.3129, 10.44), (-3.053, -0.3129, 10.44), (-3.053, -0.5189, 10.44), (-3.129, -0.3129, 10.26), (3.129, -0.3129, 10.26), (3.129, -0.4984, 10.26), (2.736, -0.5189, 10.26), (-2.736, -0.5189, 10.26), (-2.736, -0.3129, 10.26), (2.736, -0.3129, 10.26), (3.042, -0.5189, 10.26), (3.042, -0.3129, 10.26), (-3.053, -0.3129, 10.26), (-3.053, -0.5189, 10.26), (-3.129, -0.4984, 10.26), (-3.129, -0.4984, 0.4418), (-3.129, -0.3129, 0.4418), (3.129, -0.3129, 0.4418), (3.129, -0.4984, 0.4418), (2.736, -0.5189, 0.4418), (-2.736, -0.5189, 0.4418), (-2.736, -0.3129, 0.4418), (2.736, -0.3129, 0.4418), (3.042, -0.5189, 0.4418), (3.042, -0.3129, 0.4418), (-3.053, -0.3129, 0.4418), (-3.053, -0.5189, 0.4418), (2.643, -0.3129, 0.0), (-2.643, -0.3129, 0.0), (-2.643, -0.3129, 10.52), (2.643, -0.3129, 10.52), (-2.643, -0.4984, 0.0), (2.643, -0.4984, 0.0), (2.643, -0.4984, 10.52), (-2.643, -0.4984, 10.52), (-2.643, -0.3129, 4.604), (2.643, -0.3129, 4.604), (-2.643, -0.3129, 5.921), (2.643, -0.3129, 5.921), (2.643, -0.4651, 4.604), (-2.643, -0.4651, 4.604), (2.643, -0.4651, 5.921), (-2.643, -0.4651, 5.921), (2.643, -0.4651, 0.5485), (-2.643, -0.4651, 0.5485), (-2.643, -0.3129, 0.5485), (2.643, -0.3129, 0.5485), (-2.643, -0.3129, 10.17), (2.643, -0.3129, 10.17), (2.643, -0.4651, 10.17), (-2.643, -0.4651, 10.17), (2.643, -0.5189, 4.997), (-2.643, -0.5189, 4.997), (2.643, -0.5189, 5.528), (-2.643, -0.5189, 5.528), (-2.643, -0.3129, 4.997), (2.643, -0.3129, 4.997), (-2.643, -0.3129, 5.528), (2.643, -0.3129, 5.528), (-2.643, -0.3129, 0.06856), (2.643, -0.3129, 0.06856), (2.643, -0.5189, 0.06856), (-2.643, -0.5189, 0.06856), (-2.643, -0.3129, 10.44), (2.643, -0.3129, 10.44), (2.643, -0.5189, 10.44), (-2.643, -0.5189, 10.44), (2.643, -0.5189, 10.26), (-2.643, -0.5189, 10.26), (-2.643, -0.3129, 10.26), (2.643, -0.3129, 10.26), (-2.643, -0.3129, 0.4418), (2.643, -0.3129, 0.4418), (2.643, -0.5189, 0.4418), (-2.643, -0.5189, 0.4418), (-3.129, -0.4984, 5.861), (-3.129, -0.3129, 5.861), (3.129, -0.3129, 5.861), (3.129, -0.4984, 5.861), (2.736, -0.5189, 5.861), (-2.736, -0.5189, 5.861), (-2.736, -0.3129, 5.861), (2.736, -0.3129, 5.861), (3.042, -0.3129, 5.861), (3.042, -0.5189, 5.861), (-3.053, -0.5189, 5.861), (-3.053, -0.3129, 5.861), (2.643, -0.4732, 5.861), (-2.643, -0.4732, 5.861), (-2.643, -0.3129, 5.861), (2.643, -0.3129, 5.861), (-3.129, -0.3129, 5.586), (3.129, -0.3129, 5.586), (3.129, -0.4984, 5.586), (2.736, -0.5189, 5.586), (-2.736, -0.5189, 5.586), (-2.736, -0.3129, 5.586), (2.736, -0.3129, 5.586), (3.042, -0.3129, 5.586), (3.042, -0.5189, 5.586), (-3.053, -0.5189, 5.586), (-3.053, -0.3129, 5.586), (2.643, -0.5109, 5.586), (-2.643, -0.5109, 5.586), (-2.643, -0.3129, 5.586), (2.643, -0.3129, 5.586), (-3.129, -0.4984, 5.586), (-3.129, -0.3129, 4.946), (3.129, -0.3129, 4.946), (3.129, -0.4984, 4.946), (2.736, -0.5189, 4.946), (-2.736, -0.5189, 4.946), (-2.736, -0.3129, 4.946), (2.736, -0.3129, 4.946), (-3.129, -0.4984, 4.946), (3.042, -0.5189, 4.946), (3.042, -0.3129, 4.946), (-3.053, -0.3129, 4.946), (-3.053, -0.5189, 4.946), (-2.643, -0.3129, 4.946), (2.643, -0.3129, 4.946), (2.643, -0.5119, 4.946), (-2.643, -0.5119, 4.946), (-3.129, -0.3129, 4.664), (3.129, -0.3129, 4.664), (3.129, -0.4984, 4.664), (2.736, -0.5189, 4.664), (-2.736, -0.5189, 4.664), (-2.736, -0.3129, 4.664), (2.736, -0.3129, 4.664), (3.042, -0.5189, 4.664), (3.042, -0.3129, 4.664), (-3.053, -0.3129, 4.664), (-3.053, -0.5189, 4.664), (-2.643, -0.3129, 4.664), (2.643, -0.3129, 4.664), (2.643, -0.4733, 4.664), (-2.643, -0.4733, 4.664), (-3.129, -0.4984, 4.664), (-3.129, -0.452, 0.0), (-3.129, -0.452, 10.52), (3.129, -0.452, 0.0), (3.129, -0.452, 10.52), (2.736, -0.452, 10.52), (-2.736, -0.452, 10.52), (-2.736, -0.452, 0.0), (2.736, -0.452, 0.0), (3.129, -0.452, 4.604), (3.129, -0.452, 5.921), (-3.129, -0.452, 4.604), (-3.129, -0.452, 5.921), (-3.129, -0.452, 0.5485), (3.129, -0.452, 0.5485), (3.129, -0.452, 10.17), (-3.129, -0.452, 10.17), (-3.129, -0.452, 4.997), (-3.129, -0.452, 5.528), (3.129, -0.452, 4.997), (3.129, -0.452, 5.528), (3.129, -0.452, 0.06856), (-3.129, -0.452, 0.06856), (3.042, -0.452, 10.52), (3.042, -0.452, 0.0), (-3.053, -0.452, 0.0), (-3.053, -0.452, 10.52), (3.129, -0.452, 10.44), (-3.129, -0.452, 10.44), (-3.129, -0.452, 10.26), (3.129, -0.452, 10.26), (3.129, -0.452, 0.4418), (-3.129, -0.452, 0.4418), (-2.643, -0.452, 0.0), (2.643, -0.452, 0.0), (2.643, -0.452, 10.52), (-2.643, -0.452, 10.52), (-3.129, -0.452, 5.861), (3.129, -0.452, 5.861), (3.129, -0.452, 5.586), (-3.129, -0.452, 5.586), (3.129, -0.452, 4.946), (-3.129, -0.452, 4.946), (-3.129, -0.452, 4.664), (3.129, -0.452, 4.664), (-3.129, -0.3129, 10.52), (3.129, -0.3129, 0.0), (-3.129, -0.3129, 4.604), (-3.129, -0.3129, 5.921), (-3.129, -0.3129, 0.5485), (-3.129, -0.3129, 10.17), (-3.129, -0.3129, 4.997), (-3.129, -0.3129, 5.528), (-3.129, -0.3129, 0.06856), (-3.129, -0.3129, 10.44), (-3.129, -0.3129, 10.26), (-3.129, -0.3129, 0.4418), (-3.129, -0.3129, 5.861), (-3.129, -0.3129, 5.586), (-3.129, -0.3129, 4.946), (-3.129, -0.3129, 4.664), (-3.129, -0.3129, 0.0), (3.129, -0.3129, 10.52), (2.736, -0.3129, 10.52), (-2.736, -0.3129, 10.52), (-2.736, -0.3129, 0.0), (2.736, -0.3129, 0.0), (3.129, -0.3129, 4.604), (3.129, -0.3129, 5.921), (3.129, -0.3129, 0.5485), (3.129, -0.3129, 10.17), (3.129, -0.3129, 4.997), (3.129, -0.3129, 5.528), (3.129, -0.3129, 0.06856), (3.042, -0.3129, 10.52), (3.042, -0.3129, 0.0), (-3.053, -0.3129, 0.0), (-3.053, -0.3129, 10.52), (3.129, -0.3129, 10.44), (3.129, -0.3129, 10.26), (3.129, -0.3129, 0.4418), (-2.643, -0.3129, 0.0), (2.643, -0.3129, 0.0), (2.643, -0.3129, 10.52), (-2.643, -0.3129, 10.52), (3.129, -0.3129, 5.861), (3.129, -0.3129, 5.586), (3.129, -0.3129, 4.946), (3.129, -0.3129, 4.664)], [], [(309, 300, 3, 109), (117, 72, 7, 110), (282, 259, 5, 111), (119, 91, 1, 108), (279, 258, 4, 73), (281, 257, 1, 91), (278, 260, 14, 75), (291, 261, 15, 151), (280, 262, 12, 93), (289, 263, 13, 149), (116, 75, 14, 112), (183, 151, 15, 113), (118, 92, 10, 114), (181, 147, 11, 115), (163, 153, 31, 38), (207, 155, 30, 199), (99, 94, 29, 37), (203, 95, 28, 198), (161, 157, 27, 36), (205, 159, 26, 197), (81, 76, 25, 35), (201, 77, 24, 196), (98, 96, 16, 39), (202, 97, 17, 192), (269, 264, 23, 34), (293, 265, 22, 195), (80, 78, 21, 33), (200, 79, 20, 194), (304, 302, 19, 32), (312, 303, 18, 193), (311, 304, 32, 133), (141, 80, 33, 134), (286, 269, 34, 135), (143, 98, 39, 132), (140, 81, 35, 136), (191, 161, 36, 137), (142, 99, 37, 138), (189, 163, 38, 139), (155, 165, 47, 30), (95, 100, 46, 28), (159, 167, 45, 26), (77, 82, 44, 24), (97, 101, 40, 17), (265, 270, 43, 22), (79, 83, 42, 20), (303, 305, 41, 18), (314, 306, 51, 224), (306, 307, 50, 51), (233, 84, 53, 225), (84, 85, 52, 53), (296, 274, 55, 226), (274, 275, 54, 55), (235, 102, 48, 231), (102, 103, 49, 48), (232, 86, 57, 227), (86, 87, 56, 57), (239, 169, 59, 228), (169, 171, 58, 59), (234, 104, 61, 229), (104, 105, 60, 61), (237, 173, 63, 230), (173, 175, 62, 63), (144, 177, 70, 8), (90, 106, 69, 9), (148, 179, 68, 12), (73, 88, 67, 13), (93, 107, 71, 0), (258, 276, 66, 4), (74, 89, 65, 6), (316, 308, 64, 2), (8, 70, 89, 74), (4, 66, 88, 73), (55, 54, 87, 86), (226, 55, 86, 232), (63, 62, 85, 84), (230, 63, 84, 233), (30, 47, 83, 79), (22, 43, 82, 77), (135, 34, 81, 140), (139, 38, 80, 141), (199, 30, 79, 200), (38, 31, 78, 80), (195, 22, 77, 201), (34, 23, 76, 81), (111, 5, 75, 116), (259, 278, 75, 5), (263, 279, 73, 13), (115, 11, 72, 117), (12, 68, 107, 93), (2, 64, 106, 90), (51, 50, 105, 104), (224, 51, 104, 234), (59, 58, 103, 102), (228, 59, 102, 235), (26, 45, 101, 97), (18, 41, 100, 95), (133, 32, 99, 142), (137, 36, 98, 143), (197, 26, 97, 202), (36, 27, 96, 98), (193, 18, 95, 203), (32, 19, 94, 99), (109, 3, 92, 118), (256, 280, 93, 0), (261, 281, 91, 15), (113, 15, 91, 119), (124, 113, 119, 130), (120, 109, 118, 129), (126, 115, 117, 128), (122, 111, 116, 127), (187, 181, 115, 126), (129, 118, 114, 125), (185, 183, 113, 124), (127, 116, 112, 123), (130, 119, 108, 131), (285, 282, 111, 122), (128, 117, 110, 121), (310, 309, 109, 120), (305, 310, 120, 41), (83, 128, 121, 42), (270, 285, 122, 43), (101, 130, 131, 40), (82, 127, 123, 44), (167, 185, 124, 45), (100, 129, 125, 46), (165, 187, 126, 47), (43, 122, 127, 82), (47, 126, 128, 83), (41, 120, 129, 100), (45, 124, 130, 101), (68, 137, 143, 107), (64, 133, 142, 106), (70, 139, 141, 89), (66, 135, 140, 88), (177, 189, 139, 70), (106, 142, 138, 69), (179, 191, 137, 68), (88, 140, 136, 67), (107, 143, 132, 71), (276, 286, 135, 66), (89, 141, 134, 65), (308, 311, 133, 64), (67, 136, 190, 178), (178, 190, 191, 179), (69, 138, 188, 176), (176, 188, 189, 177), (46, 125, 186, 164), (164, 186, 187, 165), (44, 123, 184, 166), (166, 184, 185, 167), (123, 112, 182, 184), (184, 182, 183, 185), (125, 114, 180, 186), (186, 180, 181, 187), (13, 67, 178, 149), (149, 178, 179, 148), (9, 69, 176, 145), (145, 176, 177, 144), (61, 60, 174, 172), (172, 174, 175, 173), (229, 61, 172, 236), (236, 172, 173, 237), (57, 56, 170, 168), (168, 170, 171, 169), (227, 57, 168, 238), (238, 168, 169, 239), (24, 44, 166, 158), (158, 166, 167, 159), (28, 46, 164, 154), (154, 164, 165, 155), (138, 37, 162, 188), (188, 162, 163, 189), (136, 35, 160, 190), (190, 160, 161, 191), (196, 24, 158, 204), (204, 158, 159, 205), (35, 25, 156, 160), (160, 156, 157, 161), (198, 28, 154, 206), (206, 154, 155, 207), (37, 29, 152, 162), (162, 152, 153, 163), (114, 10, 146, 180), (180, 146, 147, 181), (112, 14, 150, 182), (182, 150, 151, 183), (262, 288, 148, 12), (288, 289, 149, 148), (260, 290, 150, 14), (290, 291, 151, 150), (221, 206, 207, 222), (213, 198, 206, 221), (219, 204, 205, 220), (211, 196, 204, 219), (208, 193, 203, 218), (212, 197, 202, 217), (210, 195, 201, 216), (214, 199, 200, 215), (313, 312, 193, 208), (215, 200, 194, 209), (294, 293, 195, 210), (217, 202, 192, 223), (216, 201, 196, 211), (220, 205, 197, 212), (218, 203, 198, 213), (222, 207, 199, 214), (175, 222, 214, 62), (105, 218, 213, 60), (171, 220, 212, 58), (87, 216, 211, 56), (103, 217, 223, 49), (275, 294, 210, 54), (85, 215, 209, 52), (307, 313, 208, 50), (62, 214, 215, 85), (54, 210, 216, 87), (58, 212, 217, 103), (50, 208, 218, 105), (56, 211, 219, 170), (170, 219, 220, 171), (60, 213, 221, 174), (174, 221, 222, 175), (253, 238, 239, 254), (243, 227, 238, 253), (251, 236, 237, 252), (245, 229, 236, 251), (244, 228, 235, 250), (240, 224, 234, 249), (246, 230, 233, 248), (242, 226, 232, 247), (252, 237, 230, 246), (249, 234, 229, 245), (254, 239, 228, 244), (247, 232, 227, 243), (250, 235, 231, 255), (299, 296, 226, 242), (248, 233, 225, 241), (315, 314, 224, 240), (302, 315, 240, 19), (78, 248, 241, 21), (264, 299, 242, 23), (96, 250, 255, 16), (76, 247, 243, 25), (157, 254, 244, 27), (94, 249, 245, 29), (153, 252, 246, 31), (23, 242, 247, 76), (31, 246, 248, 78), (19, 240, 249, 94), (27, 244, 250, 96), (29, 245, 251, 152), (152, 251, 252, 153), (25, 243, 253, 156), (156, 253, 254, 157), (322, 343, 299, 264), (16, 255, 298, 266), (255, 231, 297, 298), (343, 342, 296, 299), (49, 223, 295, 273), (327, 341, 294, 275), (341, 340, 293, 294), (223, 192, 292, 295), (338, 339, 291, 290), (318, 338, 290, 260), (336, 337, 289, 288), (320, 336, 288, 262), (71, 132, 287, 277), (328, 335, 286, 276), (325, 334, 285, 270), (40, 131, 284, 271), (131, 108, 283, 284), (334, 333, 282, 285), (319, 332, 281, 261), (316, 331, 280, 256), (321, 330, 279, 263), (317, 329, 278, 259), (0, 71, 277, 256), (301, 328, 276, 258), (326, 327, 275, 274), (342, 326, 274, 296), (48, 49, 273, 272), (231, 48, 272, 297), (17, 40, 271, 267), (323, 325, 270, 265), (335, 324, 269, 286), (132, 39, 268, 287), (192, 17, 267, 292), (39, 16, 266, 268), (340, 323, 265, 293), (324, 322, 264, 269), (337, 321, 263, 289), (331, 320, 262, 280), (339, 319, 261, 291), (329, 318, 260, 278), (332, 300, 257, 281), (330, 301, 258, 279), (333, 317, 259, 282), (108, 1, 257, 283), (110, 7, 317, 333), (74, 6, 301, 330), (92, 3, 300, 332), (72, 11, 318, 329), (146, 10, 319, 339), (90, 9, 320, 331), (144, 8, 321, 337), (33, 21, 322, 324), (194, 20, 323, 340), (134, 33, 324, 335), (20, 42, 325, 323), (225, 53, 326, 342), (53, 52, 327, 326), (6, 65, 328, 301), (7, 72, 329, 317), (8, 74, 330, 321), (2, 90, 331, 316), (10, 92, 332, 319), (121, 110, 333, 334), (42, 121, 334, 325), (65, 134, 335, 328), (9, 145, 336, 320), (145, 144, 337, 336), (11, 147, 338, 318), (147, 146, 339, 338), (209, 194, 340, 341), (52, 209, 341, 327), (241, 225, 342, 343), (21, 241, 343, 322), (266, 298, 315, 302), (298, 297, 314, 315), (273, 295, 313, 307), (295, 292, 312, 313), (277, 287, 311, 308), (271, 284, 310, 305), (284, 283, 309, 310), (256, 277, 308, 316), (272, 273, 307, 306), (297, 272, 306, 314), (267, 271, 305, 303), (287, 268, 304, 311), (292, 267, 303, 312), (268, 266, 302, 304), (283, 257, 300, 309)])
me_cube_002.materials.append(mat_doorcover)
me_cube_002.use_remesh_preserve_volume = False
me_cube_002.use_remesh_preserve_attributes = False
me_cube_002.use_mirror_vertex_groups = False
me_cube_002.update()

# ---- objects
ob_door = bpy.data.objects.new('Door', me_cube_004)
ob_handleback = bpy.data.objects.new('HandleBack', me_cylinder)
ob_keyholeback = bpy.data.objects.new('KeyHoleback', me_plane)
ob_coverback = bpy.data.objects.new('CoverBack', me_cube_002)
ob_handlefront = bpy.data.objects.new('HandleFront', me_cylinder)
ob_coverfront = bpy.data.objects.new('CoverFront', me_cube_002)
ob_keyholefront = bpy.data.objects.new('KeyHoleFront', me_plane)

# ---- transforms, parenting, visibility, modifiers, constraints
ob_door.location = (0.0, 0.0, 0.0)
ob_door.lineart.crease_threshold = 0.0
ob_handleback.location = (2.884, 0.05188, 5.695)
ob_handleback.rotation_euler = (-4.712, 2.22e-16, 2.22e-16)
ob_handleback.lineart.crease_threshold = 0.0
_m = ob_handleback.modifiers.new('Subsurf', 'SUBSURF')
_m.uv_smooth = 'PRESERVE_CORNERS'
_m.quality = 2
_m.show_only_control_edges = False
ob_keyholeback.location = (2.924, 0.1024, 5.378)
ob_keyholeback.rotation_euler = (1.571, 2.22e-16, 2.22e-16)
ob_keyholeback.scale = (0.1447, 0.1447, 0.1447)
ob_keyholeback.lineart.crease_threshold = 0.0
ob_coverback.location = (0.0, -0.4494, 0.0)
ob_coverback.rotation_euler = (0.0, -0.0, -3.142)
ob_coverback.lineart.crease_threshold = 0.0
_m = ob_coverback.modifiers.new('Subsurf', 'SUBSURF')
_m.uv_smooth = 'PRESERVE_CORNERS'
_m.quality = 2
_m.show_only_control_edges = False
ob_handlefront.location = (2.884, -0.325, 5.695)
ob_handlefront.rotation_euler = (-1.571, -2.22e-16, 2.22e-16)
ob_handlefront.lineart.crease_threshold = 0.0
_m = ob_handlefront.modifiers.new('Subsurf', 'SUBSURF')
_m.uv_smooth = 'PRESERVE_CORNERS'
_m.quality = 2
_m.show_only_control_edges = False
ob_coverfront.location = (0.0, 0.1764, 0.0)
ob_coverfront.lineart.crease_threshold = 0.0
_m = ob_coverfront.modifiers.new('Subsurf', 'SUBSURF')
_m.uv_smooth = 'PRESERVE_CORNERS'
_m.quality = 2
_m.show_only_control_edges = False
ob_keyholefront.location = (2.924, -0.3425, 5.378)
ob_keyholefront.rotation_euler = (1.571, 2.22e-16, 2.22e-16)
ob_keyholefront.scale = (0.1447, 0.1447, 0.1447)
ob_keyholefront.lineart.crease_threshold = 0.0

# ---- collection membership
col_collection_1.objects.link(ob_door)
col_collection_1.objects.link(ob_handleback)
col_collection_1.objects.link(ob_keyholeback)
col_collection_1.objects.link(ob_coverback)
col_collection_1.objects.link(ob_handlefront)
col_collection_1.objects.link(ob_coverfront)
col_collection_1.objects.link(ob_keyholefront)

# ---- scene / render settings (as saved in the file)
scene.frame_start = 1; scene.frame_end = 250; scene.frame_set(1)
scene.render.engine = 'BLENDER_EEVEE_NEXT'
scene.render.resolution_percentage = 50
scene.render.dither_intensity = 0.0
scene.cycles.use_denoising = False
scene.cycles.samples = 128
scene.cycles.sampling_pattern = 'TABULATED_SOBOL'
scene.cycles.light_sampling_threshold = 0.0
scene.cycles.use_adaptive_sampling = False
scene.cycles.use_light_tree = False
scene.cycles.blur_glossy = 0.0
scene.cycles.sample_clamp_indirect = 0.0
scene.view_settings.view_transform = 'Standard'
bpy.context.view_layer.update()

# ---- added for rendering (the .blend has no active camera and no usable light): camera, sun
cam_auto = bpy.data.cameras.new('AutoCamera')
cam_auto.lens = 50.0
cam_auto.sensor_width = 36.0
cam_auto.clip_end = 1000.0
ob_auto_camera = bpy.data.objects.new('AutoCamera', cam_auto)
scene.collection.objects.link(ob_auto_camera)
ob_auto_camera.location = (11.3667, -13.7766, 14.3558)
ob_auto_camera.rotation_euler = (1.09748, -7.21219e-08, 0.694738)
scene.camera = ob_auto_camera
light_auto_sun = bpy.data.lights.new('AutoSun', 'SUN')
light_auto_sun.energy = 3.0
light_auto_sun.angle = 0.0523599
ob_auto_sun = bpy.data.objects.new('AutoSun', light_auto_sun)
scene.collection.objects.link(ob_auto_sun)
ob_auto_sun.rotation_euler = (0.872665, 0.174533, 0.523599)
bpy.context.view_layer.update()
